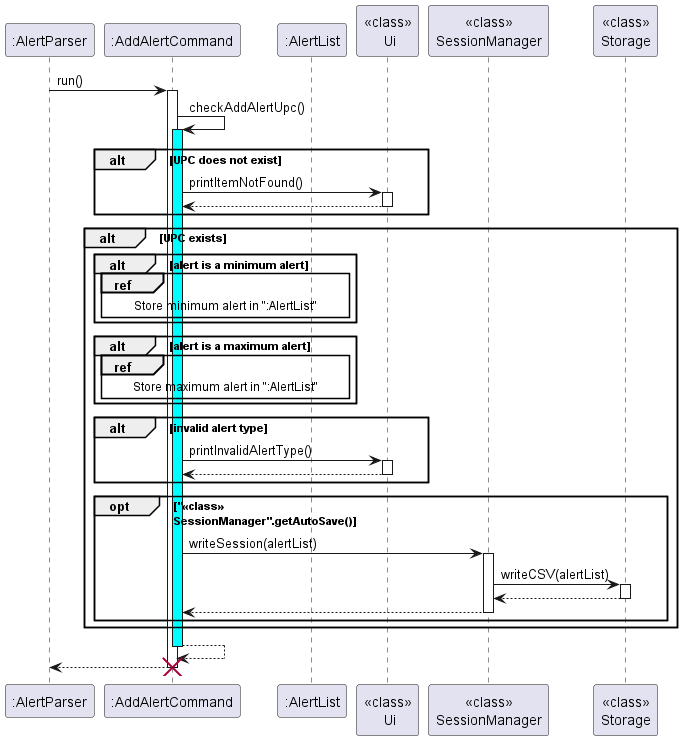

The diagram above was rendered by PlantUML. Its source (embedded in the PNG):
@startuml
'https://plantuml.com/sequence-diagram

participant ":AlertParser"
participant ":AddAlertCommand"
participant ":AlertList"
participant "<<class>>\n Ui"
participant "<<class>>\nSessionManager"
participant "<<class>>\nStorage"
":AlertParser" -> ":AddAlertCommand": run()


activate ":AddAlertCommand"

":AddAlertCommand" -> ":AddAlertCommand": checkAddAlertUpc()
activate ":AddAlertCommand" #cyan
alt UPC does not exist
    ":AddAlertCommand" -> "<<class>>\n Ui": printItemNotFound()
    activate "<<class>>\n Ui"
    "<<class>>\n Ui" -->":AddAlertCommand":
    deactivate "<<class>>\n Ui"
end

alt UPC exists
    alt alert is a minimum alert
     ref over ":AddAlertCommand", ":AlertList": Store minimum alert in ":AlertList"
     end

    alt alert is a maximum alert
    ref over ":AddAlertCommand", ":AlertList": Store maximum alert in ":AlertList"
    end

    alt invalid alert type
      ":AddAlertCommand" -> "<<class>>\n Ui": printInvalidAlertType()
        activate "<<class>>\n Ui"
        "<<class>>\n Ui" -->":AddAlertCommand":
        deactivate "<<class>>\n Ui"
    end

    opt "<<class>>\nSessionManager".getAutoSave()
    ":AddAlertCommand" ->"<<class>>\nSessionManager":writeSession(alertList)
    activate "<<class>>\nSessionManager"
    "<<class>>\nSessionManager"->"<<class>>\nStorage":writeCSV(alertList)
    activate "<<class>>\nStorage"
    "<<class>>\nStorage" -->"<<class>>\nSessionManager":
    deactivate "<<class>>\nStorage"
    "<<class>>\nSessionManager" -->":AddAlertCommand":
    deactivate "<<class>>\nSessionManager"
    end
end
return
":AddAlertCommand" --> ":AlertParser"
destroy ":AddAlertCommand"


@enduml